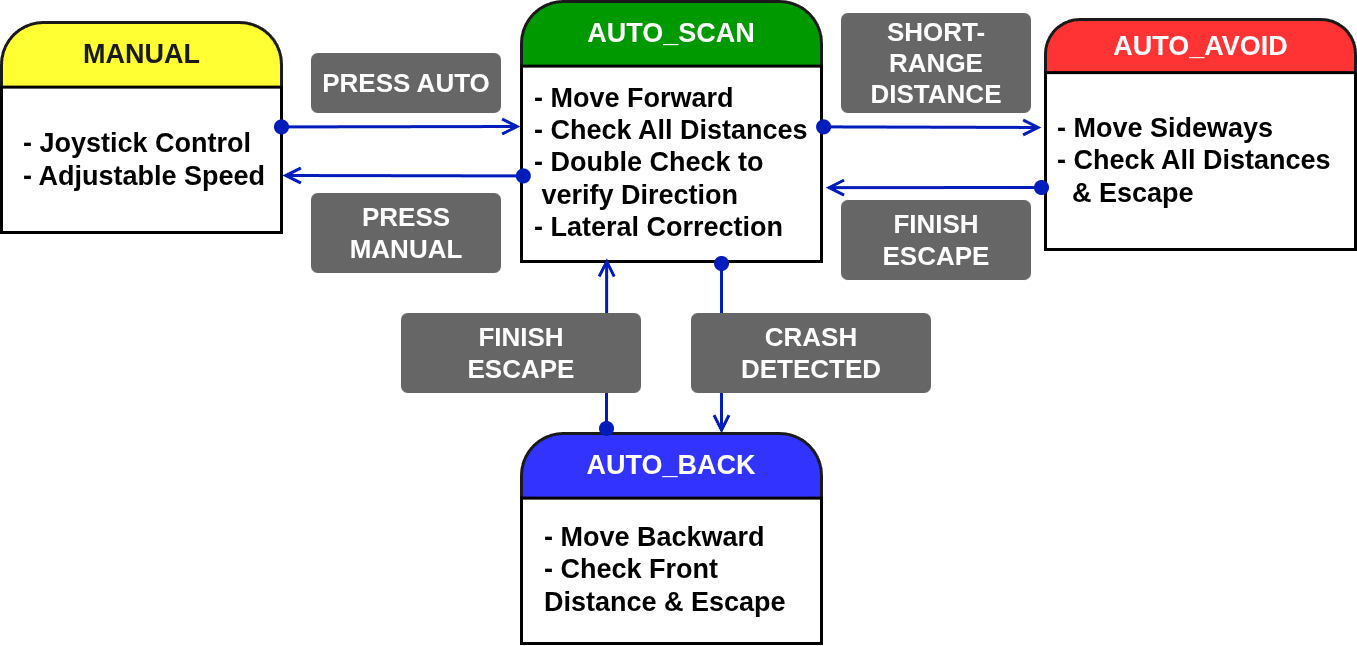

The diagram above was exported from draw.io. Its source (the exported page's mxGraphModel, read from the mxfile embedded in the PNG):
<mxGraphModel dx="2253" dy="759" grid="1" gridSize="10" guides="1" tooltips="1" connect="1" arrows="1" fold="1" page="1" pageScale="1" pageWidth="827" pageHeight="1169" math="0" shadow="0">
  <root>
    <mxCell id="0" />
    <mxCell id="1" parent="0" />
    <mxCell id="FG4BPFrmlNX-CL8mfgT4-2" connectable="0" parent="1" style="group" value="" vertex="1">
      <mxGeometry height="230" width="310" x="854" y="556" as="geometry" />
    </mxCell>
    <mxCell id="TPRDb966H5pFismyjsXD-9" parent="FG4BPFrmlNX-CL8mfgT4-2" style="rounded=1;whiteSpace=wrap;html=1;strokeColor=#1A1A1A;strokeWidth=3;align=center;verticalAlign=middle;fontFamily=Helvetica;fontSize=11;fontColor=default;labelBackgroundColor=default;fillColor=#FF3333;arcSize=37;container=0;" value="" vertex="1">
      <mxGeometry height="92.88461538461539" width="310.00000000000006" as="geometry" />
    </mxCell>
    <mxCell id="TPRDb966H5pFismyjsXD-10" parent="FG4BPFrmlNX-CL8mfgT4-2" style="verticalLabelPosition=bottom;verticalAlign=top;html=1;shape=mxgraph.basic.rect;fillColor2=none;strokeWidth=3;size=20;indent=5;align=center;fontFamily=Helvetica;fontSize=11;labelBackgroundColor=default;fillColor=#FFFFFF;container=0;" value="" vertex="1">
      <mxGeometry height="176.91928571428573" width="310.00000000000006" y="53.08071428571429" as="geometry" />
    </mxCell>
    <mxCell id="TPRDb966H5pFismyjsXD-11" parent="FG4BPFrmlNX-CL8mfgT4-2" style="rounded=0;whiteSpace=wrap;html=1;fillColor=none;strokeColor=none;container=0;" value="&lt;font color=&quot;#ffffff&quot;&gt;&lt;span style=&quot;font-size: 27px;&quot;&gt;&lt;b&gt;AUTO_AVOID&lt;/b&gt;&lt;/span&gt;&lt;/font&gt;" vertex="1">
      <mxGeometry height="53.07692307692308" width="206.66666666666666" x="51.66666666666666" as="geometry" />
    </mxCell>
    <mxCell id="FG4BPFrmlNX-CL8mfgT4-1" parent="FG4BPFrmlNX-CL8mfgT4-2" style="rounded=0;whiteSpace=wrap;html=1;strokeColor=none;align=left;container=0;" value="&lt;div&gt;&lt;div&gt;&lt;b style=&quot;background-color: transparent; color: light-dark(rgb(0, 0, 0), rgb(255, 255, 255)); font-size: 27px;&quot;&gt;- Move Sideways&lt;/b&gt;&lt;/div&gt;&lt;div&gt;&lt;b style=&quot;background-color: transparent; color: light-dark(rgb(0, 0, 0), rgb(255, 255, 255)); font-size: 27px;&quot;&gt;- Check All Distances&lt;/b&gt;&lt;/div&gt;&lt;/div&gt;&lt;div&gt;&lt;span style=&quot;font-size: 27px;&quot;&gt;&lt;b&gt;&amp;nbsp; &amp;amp; Escape&lt;/b&gt;&lt;/span&gt;&lt;/div&gt;" vertex="1">
      <mxGeometry height="123.52642857142857" width="288.93" x="10" y="79.67857142857143" as="geometry" />
    </mxCell>
    <mxCell id="FG4BPFrmlNX-CL8mfgT4-3" connectable="0" parent="1" style="group" value="" vertex="1">
      <mxGeometry height="260" width="300" x="330" y="538" as="geometry" />
    </mxCell>
    <mxCell id="TPRDb966H5pFismyjsXD-13" parent="FG4BPFrmlNX-CL8mfgT4-3" style="rounded=1;whiteSpace=wrap;html=1;strokeColor=#1A1A1A;strokeWidth=3;align=center;verticalAlign=middle;fontFamily=Helvetica;fontSize=11;fontColor=default;labelBackgroundColor=default;fillColor=#009900;arcSize=37;container=0;" value="" vertex="1">
      <mxGeometry height="113.07692307692307" width="300" as="geometry" />
    </mxCell>
    <mxCell id="TPRDb966H5pFismyjsXD-14" parent="FG4BPFrmlNX-CL8mfgT4-3" style="verticalLabelPosition=bottom;verticalAlign=top;html=1;shape=mxgraph.basic.rect;fillColor2=none;strokeWidth=3;size=20;indent=5;align=center;fontFamily=Helvetica;fontSize=11;labelBackgroundColor=default;fillColor=#FFFFFF;container=0;" value="" vertex="1">
      <mxGeometry height="195.38" width="300" y="64.62" as="geometry" />
    </mxCell>
    <mxCell id="TPRDb966H5pFismyjsXD-15" parent="FG4BPFrmlNX-CL8mfgT4-3" style="rounded=0;whiteSpace=wrap;html=1;fillColor=none;strokeColor=none;container=0;" value="&lt;font style=&quot;font-size: 27px; color: rgb(255, 255, 255);&quot;&gt;&lt;b style=&quot;&quot;&gt;AUTO_SCAN&lt;/b&gt;&lt;/font&gt;" vertex="1">
      <mxGeometry height="64.61538461538461" width="199.99999999999997" x="49.999999999999986" as="geometry" />
    </mxCell>
    <mxCell id="TPRDb966H5pFismyjsXD-27" parent="FG4BPFrmlNX-CL8mfgT4-3" style="rounded=0;whiteSpace=wrap;html=1;strokeColor=none;align=left;container=0;" value="&lt;div&gt;&lt;b style=&quot;background-color: transparent; color: light-dark(rgb(0, 0, 0), rgb(255, 255, 255)); font-size: 27px;&quot;&gt;- Move Forward&lt;/b&gt;&lt;/div&gt;&lt;div&gt;&lt;b style=&quot;background-color: transparent; color: light-dark(rgb(0, 0, 0), rgb(255, 255, 255)); font-size: 27px;&quot;&gt;- Check All&amp;nbsp;&lt;/b&gt;&lt;b style=&quot;background-color: transparent; color: light-dark(rgb(0, 0, 0), rgb(255, 255, 255)); font-size: 27px;&quot;&gt;Distances&lt;/b&gt;&lt;/div&gt;&lt;div&gt;&lt;b style=&quot;background-color: transparent; color: light-dark(rgb(0, 0, 0), rgb(255, 255, 255)); font-size: 27px;&quot;&gt;- Double Check to&amp;nbsp; &amp;nbsp; &amp;nbsp; &amp;nbsp;verify Direction&lt;/b&gt;&lt;/div&gt;&lt;div&gt;&lt;b style=&quot;background-color: transparent; color: light-dark(rgb(0, 0, 0), rgb(255, 255, 255)); font-size: 27px;&quot;&gt;- Lateral Correction&lt;/b&gt;&lt;/div&gt;" vertex="1">
      <mxGeometry height="180.37724137931033" width="279.6428571428571" x="10.714285714285714" y="70.37931034482759" as="geometry" />
    </mxCell>
    <mxCell id="FG4BPFrmlNX-CL8mfgT4-4" connectable="0" parent="1" style="group" value="" vertex="1">
      <mxGeometry height="210" width="280" x="-190" y="559" as="geometry" />
    </mxCell>
    <mxCell id="JbW0AFJA4Pu7BeVDuOi3-40" parent="FG4BPFrmlNX-CL8mfgT4-4" style="rounded=1;whiteSpace=wrap;html=1;strokeColor=#1A1A1A;strokeWidth=3;align=center;verticalAlign=middle;fontFamily=Helvetica;fontSize=11;fontColor=default;labelBackgroundColor=default;fillColor=#FFFF33;arcSize=37;container=0;" value="" vertex="1">
      <mxGeometry height="113.07692307692308" width="280" as="geometry" />
    </mxCell>
    <mxCell id="JbW0AFJA4Pu7BeVDuOi3-38" parent="FG4BPFrmlNX-CL8mfgT4-4" style="verticalLabelPosition=bottom;verticalAlign=top;html=1;shape=mxgraph.basic.rect;fillColor2=none;strokeWidth=3;size=20;indent=5;align=center;fontFamily=Helvetica;fontSize=11;labelBackgroundColor=default;fillColor=#FFFFFF;container=0;" value="" vertex="1">
      <mxGeometry height="145.3846153846154" width="280" y="64.61538461538464" as="geometry" />
    </mxCell>
    <mxCell id="TPRDb966H5pFismyjsXD-2" parent="FG4BPFrmlNX-CL8mfgT4-4" style="rounded=0;whiteSpace=wrap;html=1;fillColor=none;strokeColor=none;container=0;" value="&lt;font style=&quot;color: rgb(26, 26, 26);&quot;&gt;&lt;span style=&quot;font-size: 27px;&quot;&gt;&lt;b style=&quot;&quot;&gt;MANUAL&lt;/b&gt;&lt;/span&gt;&lt;/font&gt;" vertex="1">
      <mxGeometry height="64.61538461538461" width="186.66666666666666" x="46.666666666666686" as="geometry" />
    </mxCell>
    <mxCell id="TPRDb966H5pFismyjsXD-26" parent="FG4BPFrmlNX-CL8mfgT4-4" style="rounded=0;whiteSpace=wrap;html=1;strokeColor=none;align=left;container=0;" value="&lt;div&gt;&lt;b style=&quot;color: light-dark(rgb(0, 0, 0), rgb(255, 255, 255)); background-color: transparent; font-size: 27px;&quot;&gt;- Joystick Control&lt;/b&gt;&lt;/div&gt;&lt;div&gt;&lt;b style=&quot;font-size: 27px; background-color: transparent; color: light-dark(rgb(0, 0, 0), rgb(255, 255, 255));&quot;&gt;- Adjustable Speed&lt;/b&gt;&lt;/div&gt;" vertex="1">
      <mxGeometry height="135.38" width="250" x="20" y="69.62" as="geometry" />
    </mxCell>
    <mxCell id="FG4BPFrmlNX-CL8mfgT4-5" connectable="0" parent="1" style="group" value="" vertex="1">
      <mxGeometry height="210" width="300" x="330" y="970" as="geometry" />
    </mxCell>
    <mxCell id="TPRDb966H5pFismyjsXD-5" parent="FG4BPFrmlNX-CL8mfgT4-5" style="rounded=1;whiteSpace=wrap;html=1;strokeColor=#1A1A1A;strokeWidth=3;align=center;verticalAlign=middle;fontFamily=Helvetica;fontSize=11;fontColor=default;labelBackgroundColor=default;fillColor=#3333FF;arcSize=37;container=0;" value="" vertex="1">
      <mxGeometry height="113.07692307692308" width="300" as="geometry" />
    </mxCell>
    <mxCell id="TPRDb966H5pFismyjsXD-6" parent="FG4BPFrmlNX-CL8mfgT4-5" style="verticalLabelPosition=bottom;verticalAlign=top;html=1;shape=mxgraph.basic.rect;fillColor2=none;strokeWidth=3;size=20;indent=5;align=center;fontFamily=Helvetica;fontSize=11;labelBackgroundColor=default;fillColor=#FFFFFF;container=0;" value="" vertex="1">
      <mxGeometry height="145.3846153846154" width="300" y="64.61538461538464" as="geometry" />
    </mxCell>
    <mxCell id="TPRDb966H5pFismyjsXD-7" parent="FG4BPFrmlNX-CL8mfgT4-5" style="rounded=0;whiteSpace=wrap;html=1;fillColor=none;strokeColor=none;container=0;" value="&lt;font color=&quot;#ffffff&quot;&gt;&lt;span style=&quot;font-size: 27px;&quot;&gt;&lt;b&gt;AUTO_BACK&lt;/b&gt;&lt;/span&gt;&lt;/font&gt;" vertex="1">
      <mxGeometry height="64.61538461538461" width="199.99999999999997" x="49.99999999999996" as="geometry" />
    </mxCell>
    <mxCell id="TPRDb966H5pFismyjsXD-21" parent="FG4BPFrmlNX-CL8mfgT4-5" style="rounded=0;whiteSpace=wrap;html=1;strokeColor=none;align=left;container=0;" value="&lt;span style=&quot;font-size: 27px;&quot;&gt;&lt;b&gt;- Move Backward&lt;/b&gt;&lt;/span&gt;&lt;div&gt;&lt;span style=&quot;font-size: 27px;&quot;&gt;&lt;b&gt;- Check Front Distance &amp;amp; Escape&lt;/b&gt;&lt;/span&gt;&lt;/div&gt;" vertex="1">
      <mxGeometry height="135.38" width="267.85714285714283" x="21.428571428571427" y="68.62" as="geometry" />
    </mxCell>
    <mxCell id="i-z3PXrGRtEHLXBTpRPM-9" edge="1" parent="1" source="TPRDb966H5pFismyjsXD-14" style="endArrow=open;html=1;rounded=0;strokeColor=#001DBC;strokeWidth=3;align=center;verticalAlign=middle;fontFamily=Helvetica;fontSize=11;fontColor=default;labelBackgroundColor=default;jumpStyle=none;startArrow=oval;startFill=1;startSize=12;endFill=0;endSize=12;fillColor=#0050ef;exitX=1.007;exitY=0.311;exitDx=0;exitDy=0;exitPerimeter=0;" value="">
      <mxGeometry height="50" relative="1" width="50" as="geometry">
        <mxPoint x="650" y="670" as="sourcePoint" />
        <mxPoint x="850" y="664" as="targetPoint" />
      </mxGeometry>
    </mxCell>
    <mxCell id="i-z3PXrGRtEHLXBTpRPM-13" parent="1" style="rounded=1;whiteSpace=wrap;html=1;absoluteArcSize=1;arcSize=14;strokeWidth=2;fillColor=#666666;strokeColor=none;" value="&lt;font color=&quot;#ffffff&quot;&gt;&lt;span style=&quot;font-size: 26px;&quot;&gt;&lt;b&gt;PRESS AUTO&lt;/b&gt;&lt;/span&gt;&lt;/font&gt;" vertex="1">
      <mxGeometry height="60" width="190" x="120" y="590" as="geometry" />
    </mxCell>
    <mxCell id="i-z3PXrGRtEHLXBTpRPM-14" parent="1" style="rounded=1;whiteSpace=wrap;html=1;absoluteArcSize=1;arcSize=14;strokeWidth=2;fillColor=#666666;strokeColor=none;" value="&lt;font color=&quot;#ffffff&quot;&gt;&lt;span style=&quot;font-size: 26px;&quot;&gt;&lt;b&gt;PRESS MANUAL&lt;/b&gt;&lt;/span&gt;&lt;/font&gt;" vertex="1">
      <mxGeometry height="80" width="190" x="120" y="730" as="geometry" />
    </mxCell>
    <mxCell id="i-z3PXrGRtEHLXBTpRPM-15" parent="1" style="rounded=1;whiteSpace=wrap;html=1;absoluteArcSize=1;arcSize=14;strokeWidth=2;fillColor=#666666;strokeColor=none;" value="&lt;font color=&quot;#ffffff&quot;&gt;&lt;span style=&quot;font-size: 26px;&quot;&gt;&lt;b&gt;SHORT-RANGE&lt;br&gt;DISTANCE&lt;/b&gt;&lt;/span&gt;&lt;/font&gt;" vertex="1">
      <mxGeometry height="100" width="190" x="650" y="550" as="geometry" />
    </mxCell>
    <mxCell id="i-z3PXrGRtEHLXBTpRPM-20" edge="1" parent="1" style="endArrow=open;html=1;rounded=0;strokeColor=#001DBC;strokeWidth=3;align=center;verticalAlign=middle;fontFamily=Helvetica;fontSize=11;fontColor=default;labelBackgroundColor=default;jumpStyle=none;startArrow=oval;startFill=1;startSize=12;endFill=0;endSize=12;fillColor=#0050ef;" value="">
      <mxGeometry height="50" relative="1" width="50" as="geometry">
        <mxPoint x="530" y="800" as="sourcePoint" />
        <mxPoint x="530" y="970" as="targetPoint" />
      </mxGeometry>
    </mxCell>
    <mxCell id="i-z3PXrGRtEHLXBTpRPM-21" parent="1" style="rounded=1;whiteSpace=wrap;html=1;absoluteArcSize=1;arcSize=14;strokeWidth=2;fillColor=#666666;strokeColor=none;" value="&lt;font color=&quot;#ffffff&quot;&gt;&lt;span style=&quot;font-size: 26px;&quot;&gt;&lt;b&gt;CRASH DETECTED&lt;/b&gt;&lt;/span&gt;&lt;/font&gt;" vertex="1">
      <mxGeometry height="80" width="240" x="500" y="850" as="geometry" />
    </mxCell>
    <mxCell id="yNsBAE9R7q-OJBwvQ4gl-1" edge="1" parent="1" style="endArrow=open;html=1;rounded=0;strokeColor=#001DBC;strokeWidth=3;align=center;verticalAlign=middle;fontFamily=Helvetica;fontSize=11;fontColor=default;labelBackgroundColor=default;jumpStyle=none;startArrow=oval;startFill=1;startSize=12;endFill=0;endSize=12;fillColor=#0050ef;entryX=1.014;entryY=0.622;entryDx=0;entryDy=0;entryPerimeter=0;" target="TPRDb966H5pFismyjsXD-14" value="">
      <mxGeometry height="50" relative="1" width="50" as="geometry">
        <mxPoint x="850" y="724" as="sourcePoint" />
        <mxPoint x="660" y="720" as="targetPoint" />
      </mxGeometry>
    </mxCell>
    <mxCell id="yNsBAE9R7q-OJBwvQ4gl-2" edge="1" parent="1" style="endArrow=open;html=1;rounded=0;strokeColor=#001DBC;strokeWidth=3;align=center;verticalAlign=middle;fontFamily=Helvetica;fontSize=11;fontColor=default;labelBackgroundColor=default;jumpStyle=none;startArrow=oval;startFill=1;startSize=12;endFill=0;endSize=12;fillColor=#0050ef;" value="">
      <mxGeometry height="50" relative="1" width="50" as="geometry">
        <mxPoint x="90" y="663.41" as="sourcePoint" />
        <mxPoint x="329" y="663" as="targetPoint" />
      </mxGeometry>
    </mxCell>
    <mxCell id="yNsBAE9R7q-OJBwvQ4gl-3" edge="1" parent="1" source="TPRDb966H5pFismyjsXD-14" style="endArrow=open;html=1;rounded=0;strokeColor=#001DBC;strokeWidth=3;align=center;verticalAlign=middle;fontFamily=Helvetica;fontSize=11;fontColor=default;labelBackgroundColor=default;jumpStyle=none;startArrow=oval;startFill=1;startSize=12;endFill=0;endSize=12;fillColor=#0050ef;exitX=0.006;exitY=0.562;exitDx=0;exitDy=0;exitPerimeter=0;" value="">
      <mxGeometry height="50" relative="1" width="50" as="geometry">
        <mxPoint x="250" y="450" as="sourcePoint" />
        <mxPoint x="91" y="712" as="targetPoint" />
      </mxGeometry>
    </mxCell>
    <mxCell id="yNsBAE9R7q-OJBwvQ4gl-4" edge="1" parent="1" style="endArrow=open;html=1;rounded=0;strokeColor=#001DBC;strokeWidth=3;align=center;verticalAlign=middle;fontFamily=Helvetica;fontSize=11;fontColor=default;labelBackgroundColor=default;jumpStyle=none;startArrow=oval;startFill=1;startSize=12;endFill=0;endSize=12;fillColor=#0050ef;entryX=0.284;entryY=0.983;entryDx=0;entryDy=0;entryPerimeter=0;" target="TPRDb966H5pFismyjsXD-14" value="">
      <mxGeometry height="50" relative="1" width="50" as="geometry">
        <mxPoint x="415" y="965" as="sourcePoint" />
        <mxPoint x="414.96000000000004" y="809.0037400000001" as="targetPoint" />
      </mxGeometry>
    </mxCell>
    <mxCell id="TBKNlPEBZu3e_FxC4EpD-1" parent="1" style="rounded=1;whiteSpace=wrap;html=1;absoluteArcSize=1;arcSize=14;strokeWidth=2;fillColor=#666666;strokeColor=none;" value="&lt;font color=&quot;#ffffff&quot;&gt;&lt;span style=&quot;font-size: 26px;&quot;&gt;&lt;b&gt;FINISH&lt;br&gt;ESCAPE&lt;/b&gt;&lt;/span&gt;&lt;/font&gt;" vertex="1">
      <mxGeometry height="80" width="240" x="210" y="850" as="geometry" />
    </mxCell>
    <mxCell id="TBKNlPEBZu3e_FxC4EpD-2" parent="1" style="rounded=1;whiteSpace=wrap;html=1;absoluteArcSize=1;arcSize=14;strokeWidth=2;fillColor=#666666;strokeColor=none;" value="&lt;font color=&quot;#ffffff&quot;&gt;&lt;span style=&quot;font-size: 26px;&quot;&gt;&lt;b&gt;FINISH&lt;br&gt;ESCAPE&lt;/b&gt;&lt;/span&gt;&lt;/font&gt;" vertex="1">
      <mxGeometry height="80" width="190" x="650" y="737" as="geometry" />
    </mxCell>
  </root>
</mxGraphModel>